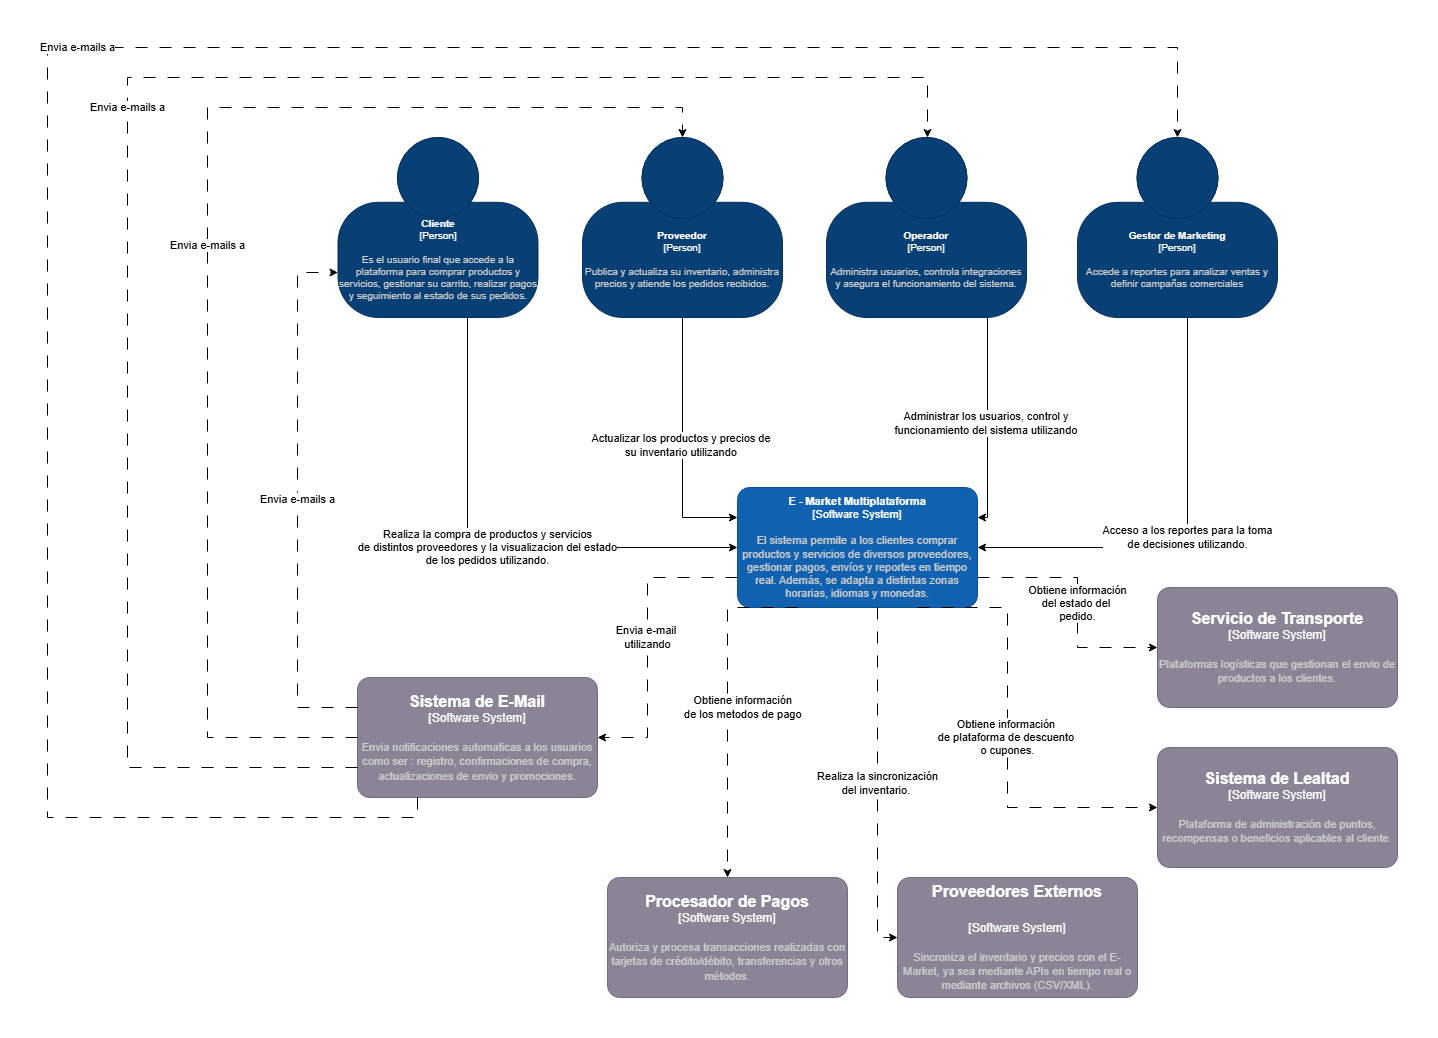

The diagram above was exported from draw.io. Its source (the exported page's mxGraphModel, read from the mxfile embedded in the PNG):
<mxGraphModel dx="3260" dy="1784" grid="1" gridSize="10" guides="1" tooltips="1" connect="1" arrows="1" fold="1" page="1" pageScale="1" pageWidth="827" pageHeight="1169" math="0" shadow="0">
  <root>
    <mxCell id="0" />
    <mxCell id="1" parent="0" />
    <object placeholders="1" c4Name="Cliente" c4Type="Person" c4Description="Es el usuario final que accede a la plataforma para comprar productos y servicios, gestionar su carrito, realizar pagos y seguimiento al estado de sus pedidos." label="&lt;font style=&quot;font-size: 10px;&quot;&gt;&lt;b style=&quot;font-size: 10px;&quot;&gt;%c4Name%&lt;/b&gt;&lt;/font&gt;&lt;div style=&quot;font-size: 10px;&quot;&gt;[%c4Type%]&lt;/div&gt;&lt;br style=&quot;font-size: 10px;&quot;&gt;&lt;div style=&quot;font-size: 10px;&quot;&gt;&lt;font style=&quot;font-size: 10px;&quot;&gt;&lt;font color=&quot;#cccccc&quot; style=&quot;font-size: 10px;&quot;&gt;%c4Description%&lt;/font&gt;&lt;/font&gt;&lt;/div&gt;" id="2">
      <mxCell style="html=1;fontSize=10;dashed=0;whiteSpace=wrap;fillColor=#083F75;strokeColor=#06315C;fontColor=#ffffff;shape=mxgraph.c4.person2;align=center;metaEdit=1;points=[[0.5,0,0],[1,0.5,0],[1,0.75,0],[0.75,1,0],[0.5,1,0],[0.25,1,0],[0,0.75,0],[0,0.5,0]];resizable=0;" vertex="1" parent="1">
        <mxGeometry x="700.5" y="330" width="200" height="180" as="geometry" />
      </mxCell>
    </object>
    <mxCell id="3" value="Obtiene información&lt;div&gt;del estado del&amp;nbsp;&lt;/div&gt;&lt;div&gt;pedido.&lt;/div&gt;" style="edgeStyle=orthogonalEdgeStyle;rounded=0;orthogonalLoop=1;jettySize=auto;html=1;exitX=1;exitY=0.75;exitDx=0;exitDy=0;exitPerimeter=0;dashed=1;dashPattern=12 12;" edge="1" source="4" target="11" parent="1">
      <mxGeometry relative="1" as="geometry">
        <Array as="points">
          <mxPoint x="1440" y="770" />
          <mxPoint x="1440" y="840" />
        </Array>
      </mxGeometry>
    </mxCell>
    <object placeholders="1" c4Name="E - Market Multiplataforma" c4Type="Software System" c4Description="El sistema permite a los clientes comprar productos y servicios de diversos proveedores, gestionar pagos, envíos y reportes en tiempo real. Además, se adapta a distintas zonas horarias, idiomas y monedas." label="&lt;font style=&quot;font-size: 11px;&quot;&gt;&lt;b style=&quot;font-size: 11px;&quot;&gt;%c4Name%&lt;/b&gt;&lt;/font&gt;&lt;div style=&quot;font-size: 11px;&quot;&gt;[%c4Type%]&lt;/div&gt;&lt;br style=&quot;font-size: 11px;&quot;&gt;&lt;div style=&quot;font-size: 11px;&quot;&gt;&lt;font style=&quot;font-size: 11px&quot;&gt;&lt;font color=&quot;#cccccc&quot; style=&quot;font-size: 11px;&quot;&gt;%c4Description%&lt;/font&gt;&lt;/font&gt;&lt;/div&gt;" id="4">
      <mxCell style="rounded=1;whiteSpace=wrap;html=1;labelBackgroundColor=none;fillColor=#1061B0;fontColor=#ffffff;align=center;arcSize=10;strokeColor=#0D5091;metaEdit=1;resizable=0;points=[[0.25,0,0],[0.5,0,0],[0.75,0,0],[1,0.25,0],[1,0.5,0],[1,0.75,0],[0.75,1,0],[0.5,1,0],[0.25,1,0],[0,0.75,0],[0,0.5,0],[0,0.25,0]];fontSize=11;" vertex="1" parent="1">
        <mxGeometry x="1100" y="680" width="240" height="120" as="geometry" />
      </mxCell>
    </object>
    <object placeholders="1" c4Name="Proveedor" c4Type="Person" c4Description="Publica y actualiza su inventario, administra precios y atiende los pedidos recibidos." label="&lt;font style=&quot;font-size: 10px;&quot;&gt;&lt;b style=&quot;font-size: 10px;&quot;&gt;%c4Name%&lt;/b&gt;&lt;/font&gt;&lt;div style=&quot;font-size: 10px;&quot;&gt;[%c4Type%]&lt;/div&gt;&lt;br style=&quot;font-size: 10px;&quot;&gt;&lt;div style=&quot;font-size: 10px;&quot;&gt;&lt;font style=&quot;font-size: 10px;&quot;&gt;&lt;font color=&quot;#cccccc&quot; style=&quot;font-size: 10px;&quot;&gt;%c4Description%&lt;/font&gt;&lt;/font&gt;&lt;/div&gt;" id="5">
      <mxCell style="html=1;fontSize=10;dashed=0;whiteSpace=wrap;fillColor=#083F75;strokeColor=#06315C;fontColor=#ffffff;shape=mxgraph.c4.person2;align=center;metaEdit=1;points=[[0.5,0,0],[1,0.5,0],[1,0.75,0],[0.75,1,0],[0.5,1,0],[0.25,1,0],[0,0.75,0],[0,0.5,0]];resizable=0;" vertex="1" parent="1">
        <mxGeometry x="945" y="330" width="200" height="180" as="geometry" />
      </mxCell>
    </object>
    <object placeholders="1" c4Name="Operador" c4Type="Person" c4Description="Administra usuarios, controla integraciones y asegura el funcionamiento del sistema." label="&lt;font style=&quot;font-size: 10px;&quot;&gt;&lt;b style=&quot;font-size: 10px;&quot;&gt;%c4Name%&lt;/b&gt;&lt;/font&gt;&lt;div style=&quot;font-size: 10px;&quot;&gt;[%c4Type%]&lt;/div&gt;&lt;br style=&quot;font-size: 10px;&quot;&gt;&lt;div style=&quot;font-size: 10px;&quot;&gt;&lt;font style=&quot;font-size: 10px;&quot;&gt;&lt;font color=&quot;#cccccc&quot; style=&quot;font-size: 10px;&quot;&gt;%c4Description%&lt;/font&gt;&lt;/font&gt;&lt;/div&gt;" id="6">
      <mxCell style="html=1;fontSize=10;dashed=0;whiteSpace=wrap;fillColor=#083F75;strokeColor=#06315C;fontColor=#ffffff;shape=mxgraph.c4.person2;align=center;metaEdit=1;points=[[0.5,0,0],[1,0.5,0],[1,0.75,0],[0.75,1,0],[0.5,1,0],[0.25,1,0],[0,0.75,0],[0,0.5,0]];resizable=0;" vertex="1" parent="1">
        <mxGeometry x="1189" y="330" width="200" height="180" as="geometry" />
      </mxCell>
    </object>
    <object placeholders="1" c4Name="Gestor de Marketing" c4Type="Person" c4Description="Accede a reportes para analizar ventas y definir campañas comerciales" label="&lt;font style=&quot;font-size: 10px;&quot;&gt;&lt;b style=&quot;font-size: 10px;&quot;&gt;%c4Name%&lt;/b&gt;&lt;/font&gt;&lt;div style=&quot;font-size: 10px;&quot;&gt;[%c4Type%]&lt;/div&gt;&lt;br style=&quot;font-size: 10px;&quot;&gt;&lt;div style=&quot;font-size: 10px;&quot;&gt;&lt;font style=&quot;font-size: 10px;&quot;&gt;&lt;font color=&quot;#cccccc&quot; style=&quot;font-size: 10px;&quot;&gt;%c4Description%&lt;/font&gt;&lt;/font&gt;&lt;/div&gt;" id="7">
      <mxCell style="html=1;fontSize=10;dashed=0;whiteSpace=wrap;fillColor=#083F75;strokeColor=#06315C;fontColor=#ffffff;shape=mxgraph.c4.person2;align=center;metaEdit=1;points=[[0.5,0,0],[1,0.5,0],[1,0.75,0],[0.75,1,0],[0.5,1,0],[0.25,1,0],[0,0.75,0],[0,0.5,0]];resizable=0;" vertex="1" parent="1">
        <mxGeometry x="1440" y="330" width="200" height="180" as="geometry" />
      </mxCell>
    </object>
    <object placeholders="1" c4Name="Procesador de Pagos" c4Type="Software System" c4Description="Autoriza y procesa transacciones realizadas con tarjetas de crédito/débito, transferencias y otros métodos. " label="&lt;font style=&quot;font-size: 16px&quot;&gt;&lt;b&gt;%c4Name%&lt;/b&gt;&lt;/font&gt;&lt;div&gt;[%c4Type%]&lt;/div&gt;&lt;br&gt;&lt;div&gt;&lt;font style=&quot;font-size: 11px&quot;&gt;&lt;font color=&quot;#cccccc&quot;&gt;%c4Description%&lt;/font&gt;&lt;/div&gt;" id="8">
      <mxCell style="rounded=1;whiteSpace=wrap;html=1;labelBackgroundColor=none;fillColor=#8C8496;fontColor=#ffffff;align=center;arcSize=10;strokeColor=#736782;metaEdit=1;resizable=0;points=[[0.25,0,0],[0.5,0,0],[0.75,0,0],[1,0.25,0],[1,0.5,0],[1,0.75,0],[0.75,1,0],[0.5,1,0],[0.25,1,0],[0,0.75,0],[0,0.5,0],[0,0.25,0]];" vertex="1" parent="1">
        <mxGeometry x="970" y="1070" width="240" height="120" as="geometry" />
      </mxCell>
    </object>
    <object placeholders="1" c4Name="Proveedores Externos&#10;&#10;" c4Type="Software System" c4Description="Sincroniza el inventario y precios con el E-Market, ya sea mediante APIs en tiempo real o mediante archivos (CSV/XML)." label="&lt;font style=&quot;font-size: 16px&quot;&gt;&lt;b&gt;%c4Name%&lt;/b&gt;&lt;/font&gt;&lt;div&gt;[%c4Type%]&lt;/div&gt;&lt;br&gt;&lt;div&gt;&lt;font style=&quot;font-size: 11px&quot;&gt;&lt;font color=&quot;#cccccc&quot;&gt;%c4Description%&lt;/font&gt;&lt;/div&gt;" id="9">
      <mxCell style="rounded=1;whiteSpace=wrap;html=1;labelBackgroundColor=none;fillColor=#8C8496;fontColor=#ffffff;align=center;arcSize=10;strokeColor=#736782;metaEdit=1;resizable=0;points=[[0.25,0,0],[0.5,0,0],[0.75,0,0],[1,0.25,0],[1,0.5,0],[1,0.75,0],[0.75,1,0],[0.5,1,0],[0.25,1,0],[0,0.75,0],[0,0.5,0],[0,0.25,0]];" vertex="1" parent="1">
        <mxGeometry x="1260" y="1070" width="240" height="120" as="geometry" />
      </mxCell>
    </object>
    <object placeholders="1" c4Name="Sistema de E-Mail" c4Type="Software System" c4Description="Envia notificaciones automaticas a los usuarios como ser : registro, confirmaciones de compra, actualizaciones de envio y promociones." label="&lt;font style=&quot;font-size: 16px&quot;&gt;&lt;b&gt;%c4Name%&lt;/b&gt;&lt;/font&gt;&lt;div&gt;[%c4Type%]&lt;/div&gt;&lt;br&gt;&lt;div&gt;&lt;font style=&quot;font-size: 11px&quot;&gt;&lt;font color=&quot;#cccccc&quot;&gt;%c4Description%&lt;/font&gt;&lt;/div&gt;" id="10">
      <mxCell style="rounded=1;whiteSpace=wrap;html=1;labelBackgroundColor=none;fillColor=#8C8496;fontColor=#ffffff;align=center;arcSize=10;strokeColor=#736782;metaEdit=1;resizable=0;points=[[0.25,0,0],[0.5,0,0],[0.75,0,0],[1,0.25,0],[1,0.5,0],[1,0.75,0],[0.75,1,0],[0.5,1,0],[0.25,1,0],[0,0.75,0],[0,0.5,0],[0,0.25,0]];" vertex="1" parent="1">
        <mxGeometry x="720" y="870" width="240" height="120" as="geometry" />
      </mxCell>
    </object>
    <object placeholders="1" c4Name="Servicio de Transporte" c4Type="Software System" c4Description="Plataformas logísticas que gestionan el envio de productos a los clientes. " label="&lt;font style=&quot;font-size: 16px&quot;&gt;&lt;b&gt;%c4Name%&lt;/b&gt;&lt;/font&gt;&lt;div&gt;[%c4Type%]&lt;/div&gt;&lt;br&gt;&lt;div&gt;&lt;font style=&quot;font-size: 11px&quot;&gt;&lt;font color=&quot;#cccccc&quot;&gt;%c4Description%&lt;/font&gt;&lt;/div&gt;" id="11">
      <mxCell style="rounded=1;whiteSpace=wrap;html=1;labelBackgroundColor=none;fillColor=#8C8496;fontColor=#ffffff;align=center;arcSize=10;strokeColor=#736782;metaEdit=1;resizable=0;points=[[0.25,0,0],[0.5,0,0],[0.75,0,0],[1,0.25,0],[1,0.5,0],[1,0.75,0],[0.75,1,0],[0.5,1,0],[0.25,1,0],[0,0.75,0],[0,0.5,0],[0,0.25,0]];" vertex="1" parent="1">
        <mxGeometry x="1520" y="780" width="240" height="120" as="geometry" />
      </mxCell>
    </object>
    <object placeholders="1" c4Name="Sistema de Lealtad" c4Type="Software System" c4Description="Plataforma de administración de puntos, recompensas o beneficios aplicables al cliente." label="&lt;font style=&quot;font-size: 16px&quot;&gt;&lt;b&gt;%c4Name%&lt;/b&gt;&lt;/font&gt;&lt;div&gt;[%c4Type%]&lt;/div&gt;&lt;br&gt;&lt;div&gt;&lt;font style=&quot;font-size: 11px&quot;&gt;&lt;font color=&quot;#cccccc&quot;&gt;%c4Description%&lt;/font&gt;&lt;/div&gt;" id="12">
      <mxCell style="rounded=1;whiteSpace=wrap;html=1;labelBackgroundColor=none;fillColor=#8C8496;fontColor=#ffffff;align=center;arcSize=10;strokeColor=#736782;metaEdit=1;resizable=0;points=[[0.25,0,0],[0.5,0,0],[0.75,0,0],[1,0.25,0],[1,0.5,0],[1,0.75,0],[0.75,1,0],[0.5,1,0],[0.25,1,0],[0,0.75,0],[0,0.5,0],[0,0.25,0]];" vertex="1" parent="1">
        <mxGeometry x="1520" y="940" width="240" height="120" as="geometry" />
      </mxCell>
    </object>
    <mxCell id="13" value="Realiza la compra de productos y servicios&lt;div&gt;de distintos proveedores y la visualizacion del estado&lt;/div&gt;&lt;div&gt;de los pedidos utilizando.&lt;/div&gt;" style="edgeStyle=orthogonalEdgeStyle;rounded=0;orthogonalLoop=1;jettySize=auto;html=1;entryX=0;entryY=0.5;entryDx=0;entryDy=0;entryPerimeter=0;" edge="1" source="2" target="4" parent="1">
      <mxGeometry relative="1" as="geometry">
        <Array as="points">
          <mxPoint x="830" y="740" />
        </Array>
      </mxGeometry>
    </mxCell>
    <mxCell id="14" value="Actualizar los productos y precios de&amp;nbsp;&lt;div&gt;su inventario utilizando&amp;nbsp;&lt;/div&gt;" style="edgeStyle=orthogonalEdgeStyle;rounded=0;orthogonalLoop=1;jettySize=auto;html=1;entryX=0;entryY=0.25;entryDx=0;entryDy=0;entryPerimeter=0;" edge="1" source="5" target="4" parent="1">
      <mxGeometry relative="1" as="geometry" />
    </mxCell>
    <mxCell id="15" value="Acceso a los reportes para la toma&lt;div&gt;de decisiones utilizando.&lt;/div&gt;" style="edgeStyle=orthogonalEdgeStyle;rounded=0;orthogonalLoop=1;jettySize=auto;html=1;entryX=1;entryY=0.5;entryDx=0;entryDy=0;entryPerimeter=0;" edge="1" source="7" target="4" parent="1">
      <mxGeometry relative="1" as="geometry">
        <Array as="points">
          <mxPoint x="1550" y="740" />
        </Array>
      </mxGeometry>
    </mxCell>
    <mxCell id="16" value="Administrar los usuarios, control y&amp;nbsp;&lt;div&gt;funcionamiento del sistema utilizando&amp;nbsp;&lt;/div&gt;" style="edgeStyle=orthogonalEdgeStyle;rounded=0;orthogonalLoop=1;jettySize=auto;html=1;entryX=1;entryY=0.25;entryDx=0;entryDy=0;entryPerimeter=0;" edge="1" source="6" target="4" parent="1">
      <mxGeometry relative="1" as="geometry">
        <Array as="points">
          <mxPoint x="1350" y="710" />
        </Array>
      </mxGeometry>
    </mxCell>
    <mxCell id="17" value="Envia e-mails a" style="edgeStyle=orthogonalEdgeStyle;rounded=0;orthogonalLoop=1;jettySize=auto;html=1;entryX=0;entryY=0.75;entryDx=0;entryDy=0;entryPerimeter=0;dashed=1;dashPattern=12 12;" edge="1" source="10" target="2" parent="1">
      <mxGeometry relative="1" as="geometry">
        <Array as="points">
          <mxPoint x="660" y="900" />
          <mxPoint x="660" y="465" />
        </Array>
      </mxGeometry>
    </mxCell>
    <mxCell id="18" value="Envia e-mails a" style="edgeStyle=orthogonalEdgeStyle;rounded=0;orthogonalLoop=1;jettySize=auto;html=1;entryX=0.5;entryY=0;entryDx=0;entryDy=0;entryPerimeter=0;dashed=1;dashPattern=12 12;" edge="1" source="10" target="5" parent="1">
      <mxGeometry relative="1" as="geometry">
        <Array as="points">
          <mxPoint x="570" y="930" />
          <mxPoint x="570" y="300" />
          <mxPoint x="1045" y="300" />
        </Array>
      </mxGeometry>
    </mxCell>
    <mxCell id="19" value="Envia e-mail&amp;nbsp;&lt;div&gt;utilizando&lt;/div&gt;" style="edgeStyle=orthogonalEdgeStyle;rounded=0;orthogonalLoop=1;jettySize=auto;html=1;exitX=0;exitY=0.75;exitDx=0;exitDy=0;exitPerimeter=0;entryX=1;entryY=0.5;entryDx=0;entryDy=0;entryPerimeter=0;dashed=1;dashPattern=12 12;" edge="1" source="4" target="10" parent="1">
      <mxGeometry relative="1" as="geometry">
        <Array as="points">
          <mxPoint x="1010" y="770" />
          <mxPoint x="1010" y="930" />
        </Array>
      </mxGeometry>
    </mxCell>
    <mxCell id="20" value="Envia e-mails a" style="edgeStyle=orthogonalEdgeStyle;rounded=0;orthogonalLoop=1;jettySize=auto;html=1;exitX=0;exitY=0.75;exitDx=0;exitDy=0;exitPerimeter=0;entryX=0.5;entryY=0;entryDx=0;entryDy=0;entryPerimeter=0;dashed=1;dashPattern=12 12;" edge="1" source="10" target="6" parent="1">
      <mxGeometry relative="1" as="geometry">
        <Array as="points">
          <mxPoint x="490" y="960" />
          <mxPoint x="490" y="270" />
          <mxPoint x="1290" y="270" />
          <mxPoint x="1290" y="330" />
        </Array>
      </mxGeometry>
    </mxCell>
    <mxCell id="21" value="Envia e-mails a" style="edgeStyle=orthogonalEdgeStyle;rounded=0;orthogonalLoop=1;jettySize=auto;html=1;exitX=0.25;exitY=1;exitDx=0;exitDy=0;exitPerimeter=0;entryX=0.5;entryY=0;entryDx=0;entryDy=0;entryPerimeter=0;dashed=1;dashPattern=12 12;" edge="1" source="10" target="7" parent="1">
      <mxGeometry relative="1" as="geometry">
        <Array as="points">
          <mxPoint x="780" y="1010" />
          <mxPoint x="410" y="1010" />
          <mxPoint x="410" y="240" />
          <mxPoint x="1540" y="240" />
        </Array>
      </mxGeometry>
    </mxCell>
    <mxCell id="22" value="&amp;nbsp; &amp;nbsp; &amp;nbsp; &amp;nbsp; &amp;nbsp; &amp;nbsp;Obtiene información&amp;nbsp;&lt;div&gt;&amp;nbsp; &amp;nbsp; &amp;nbsp; &amp;nbsp; &amp;nbsp; de los metodos de pago&lt;/div&gt;" style="edgeStyle=orthogonalEdgeStyle;rounded=0;orthogonalLoop=1;jettySize=auto;html=1;exitX=0.25;exitY=1;exitDx=0;exitDy=0;exitPerimeter=0;entryX=0.5;entryY=0;entryDx=0;entryDy=0;entryPerimeter=0;dashed=1;dashPattern=12 12;" edge="1" source="4" target="8" parent="1">
      <mxGeometry relative="1" as="geometry">
        <Array as="points">
          <mxPoint x="1090" y="800" />
        </Array>
      </mxGeometry>
    </mxCell>
    <mxCell id="23" value="Obtiene información&amp;nbsp;&lt;div&gt;de plataforma de descuento&amp;nbsp;&lt;/div&gt;&lt;div&gt;o cupones.&lt;/div&gt;" style="edgeStyle=orthogonalEdgeStyle;rounded=0;orthogonalLoop=1;jettySize=auto;html=1;exitX=0.75;exitY=1;exitDx=0;exitDy=0;exitPerimeter=0;entryX=0;entryY=0.5;entryDx=0;entryDy=0;entryPerimeter=0;dashed=1;dashPattern=12 12;" edge="1" source="4" target="12" parent="1">
      <mxGeometry relative="1" as="geometry">
        <Array as="points">
          <mxPoint x="1370" y="800" />
          <mxPoint x="1370" y="1000" />
        </Array>
      </mxGeometry>
    </mxCell>
    <mxCell id="24" value="Realiza la sincronización&lt;div&gt;del inventario.&amp;nbsp;&lt;/div&gt;" style="edgeStyle=orthogonalEdgeStyle;rounded=0;orthogonalLoop=1;jettySize=auto;html=1;entryX=0;entryY=0.5;entryDx=0;entryDy=0;entryPerimeter=0;dashed=1;dashPattern=12 12;" edge="1" source="4" target="9" parent="1">
      <mxGeometry relative="1" as="geometry">
        <Array as="points">
          <mxPoint x="1240" y="1130" />
        </Array>
      </mxGeometry>
    </mxCell>
  </root>
</mxGraphModel>